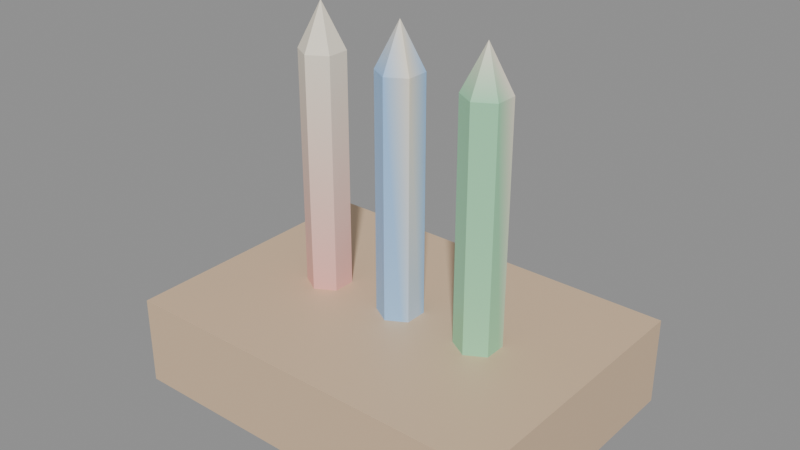 # Source: KID_LAPIS_COR_v01.blend  (saved by Blender 4.2.66; exported with 4.5.12 LTS)
import bpy
from mathutils import Matrix  # noqa: F401  (used for matrix-valued properties, if any)

bpy.ops.wm.read_factory_settings(use_empty=True)
scene = bpy.context.scene
scene.name = 'Scene'

# ---- materials (node trees are filled in below, after node groups)
mat_polyroom_pbr = bpy.data.materials.new('Polyroom_PBR')

# ---- material node trees
mat_polyroom_pbr.use_nodes = True; mat_polyroom_pbr.node_tree.nodes.clear()
_N = mat_polyroom_pbr.node_tree.nodes; _L = mat_polyroom_pbr.node_tree.links
n0 = _N.new('ShaderNodeOutputMaterial'); n0.name = 'Material Output'; n0.location = (300, 0)
n1 = _N.new('ShaderNodeBsdfPrincipled'); n1.name = 'Principled BSDF'; n1.location = (0, 0)
n2 = _N.new('ShaderNodeVertexColor'); n2.name = 'Color Attribute'; n2.location = (-300, 0)
n2.layer_name = 'Color'
_L.new(n2.outputs[0], n1.inputs[0])
_L.new(n1.outputs[0], n0.inputs[0])
n0.is_active_output = True

# ---- meshes
me_kid_lapis_cor_v01 = bpy.data.meshes.new('KID_LAPIS_COR_v01')
me_kid_lapis_cor_v01.from_pydata([(-0.175, -0.125, 0.01), (-0.175, -0.125, 0.09), (-0.175, 0.125, 0.01), (-0.175, 0.125, 0.09), (0.175, -0.125, 0.01), (0.175, -0.125, 0.09), (0.175, 0.125, 0.01), (0.175, 0.125, 0.09), (-0.08, 0.02, 3.725e-09), (-0.08, 0.02, 0.3), (-0.06268, 0.01, 3.725e-09), (-0.06268, -0.01, 3.725e-09), (-0.08, -0.02, 3.725e-09), (-0.09732, -0.01, 3.725e-09), (-0.09732, 0.01, 3.725e-09), (-0.09732, 0.01, 0.3), (-0.06268, 0.01, 0.3), (-0.06268, -0.01, 0.3), (-0.08, -0.02, 0.3), (-0.09732, -0.01, 0.3), (-0.08, 0.0, 0.34), (0.0, 0.02, 3.725e-09), (0.01732, 0.01, 3.725e-09), (0.01732, 0.01, 0.3), (0.01732, -0.01, 3.725e-09), (0.0, -0.02, 3.725e-09), (0.0, -0.02, 0.3), (-0.01732, -0.01, 3.725e-09), (-0.01732, -0.01, 0.3), (-0.01732, 0.01, 3.725e-09), (-0.01732, 0.01, 0.3), (0.0, 0.02, 0.3), (0.01732, -0.01, 0.3), (0.0, 0.0, 0.34), (0.08, 0.02, 3.725e-09), (0.08, 0.02, 0.3), (0.09732, 0.01, 3.725e-09), (0.09732, -0.01, 3.725e-09), (0.09732, -0.01, 0.3), (0.08, -0.02, 3.725e-09), (0.08, -0.02, 0.3), (0.06268, -0.01, 3.725e-09), (0.06268, -0.01, 0.3), (0.06268, 0.01, 3.725e-09), (0.06268, 0.01, 0.3), (0.09732, 0.01, 0.3), (0.08, 0.0, 0.34)], [], [(0, 1, 3, 2), (2, 3, 7, 6), (6, 7, 5, 4), (4, 5, 1, 0), (2, 6, 4, 0), (7, 3, 1, 5), (8, 9, 16, 10), (10, 16, 17, 11), (11, 17, 18, 12), (12, 18, 19, 13), (16, 9, 15, 19, 18, 17), (13, 19, 15, 14), (14, 15, 9, 8), (8, 10, 11, 12, 13, 14), (9, 20, 16), (16, 20, 17), (17, 20, 18), (18, 20, 19), (19, 20, 15), (15, 20, 9), (21, 31, 23, 22), (22, 23, 32, 24), (24, 32, 26, 25), (25, 26, 28, 27), (23, 32, 26, 28, 30, 31), (27, 28, 30, 29), (29, 30, 31, 21), (21, 22, 24, 25, 27, 29), (31, 33, 23), (23, 33, 32), (32, 33, 26), (26, 33, 28), (28, 33, 30), (30, 33, 31), (34, 35, 45, 36), (36, 45, 38, 37), (37, 38, 40, 39), (39, 40, 42, 41), (45, 35, 44, 42, 40, 38), (41, 42, 44, 43), (43, 44, 35, 34), (34, 36, 37, 39, 41, 43), (35, 46, 45), (45, 46, 38), (38, 46, 40), (40, 46, 42), (42, 46, 44), (44, 46, 35)])
_uv = me_kid_lapis_cor_v01.uv_layers.new(name='UVMap')
_uv.uv.foreach_set('vector', [0.1181, 0.8661, 0.007246, 0.8661, 0.007246, 0.5143, 0.1181, 0.5143, 0.8524, 0.4998, 0.7399, 0.4998, 0.7399, 0.007246, 0.8524, 0.007246, 0.2435, 0.8661, 0.1326, 0.8661, 0.1326, 0.5143, 0.2435, 0.5143, 0.9795, 0.4998, 0.8669, 0.4998, 0.8669, 0.007246, 0.9795, 0.007246, 0.3591, 0.007246, 0.3591, 0.4998, 0.007246, 0.4998, 0.007246, 0.007246, 0.7254, 0.007246, 0.7254, 0.4998, 0.3736, 0.4998, 0.3736, 0.007246, 0.2823, 0.9928, 0.2823, 0.5706, 0.3067, 0.5706, 0.3067, 0.9928, 0.6374, 0.9897, 0.6374, 0.574, 0.6656, 0.574, 0.6656, 0.9897, 0.3212, 0.9928, 0.3212, 0.5706, 0.3456, 0.5706, 0.3456, 0.9928, 0.3456, 0.9928, 0.3456, 0.5706, 0.37, 0.5706, 0.37, 0.9928, 0.1825, 0.9228, 0.1581, 0.9369, 0.1337, 0.9228, 0.1337, 0.8947, 0.1581, 0.8806, 0.1825, 0.8947, 0.6801, 0.9897, 0.6801, 0.574, 0.7082, 0.574, 0.7082, 0.9897, 0.258, 0.9928, 0.258, 0.5706, 0.2823, 0.5706, 0.2823, 0.9928, 0.934, 0.5706, 0.9096, 0.5565, 0.9096, 0.5284, 0.934, 0.5143, 0.9583, 0.5284, 0.9583, 0.5565, 0.2823, 0.5706, 0.2823, 0.5143, 0.3067, 0.5706, 0.6374, 0.574, 0.6515, 0.5143, 0.6656, 0.574, 0.3212, 0.5706, 0.3456, 0.5143, 0.3456, 0.5706, 0.3456, 0.5706, 0.3456, 0.5143, 0.37, 0.5706, 0.6801, 0.574, 0.6941, 0.5143, 0.7082, 0.574, 0.258, 0.5706, 0.2823, 0.5143, 0.2823, 0.5706, 0.4088, 0.9928, 0.4088, 0.5706, 0.4332, 0.5706, 0.4332, 0.9928, 0.7227, 0.9897, 0.7227, 0.574, 0.7508, 0.574, 0.7508, 0.9897, 0.4477, 0.9928, 0.4477, 0.5706, 0.4721, 0.5706, 0.4721, 0.9928, 0.4721, 0.9928, 0.4721, 0.5706, 0.4964, 0.5706, 0.4964, 0.9928, 0.007246, 0.8947, 0.03162, 0.8806, 0.056, 0.8947, 0.056, 0.9228, 0.03162, 0.9369, 0.007246, 0.9228, 0.7653, 0.9897, 0.7653, 0.574, 0.7935, 0.574, 0.7935, 0.9897, 0.3845, 0.9928, 0.3845, 0.5706, 0.4088, 0.5706, 0.4088, 0.9928, 0.07049, 0.9228, 0.07049, 0.8947, 0.09486, 0.8806, 0.1192, 0.8947, 0.1192, 0.9228, 0.09486, 0.9369, 0.4088, 0.5706, 0.4088, 0.5143, 0.4332, 0.5706, 0.7227, 0.574, 0.7368, 0.5143, 0.7508, 0.574, 0.4477, 0.5706, 0.4721, 0.5143, 0.4721, 0.5706, 0.4721, 0.5706, 0.4721, 0.5143, 0.4964, 0.5706, 0.7653, 0.574, 0.7794, 0.5143, 0.7935, 0.574, 0.3845, 0.5706, 0.4088, 0.5143, 0.4088, 0.5706, 0.5353, 0.9928, 0.5353, 0.5706, 0.5597, 0.5706, 0.5597, 0.9928, 0.808, 0.9897, 0.808, 0.574, 0.8361, 0.574, 0.8361, 0.9897, 0.5742, 0.9928, 0.5742, 0.5706, 0.5986, 0.5706, 0.5986, 0.9928, 0.5986, 0.9928, 0.5986, 0.5706, 0.6229, 0.5706, 0.6229, 0.9928, 0.9583, 0.6273, 0.934, 0.6414, 0.9096, 0.6273, 0.9096, 0.5991, 0.934, 0.5851, 0.9583, 0.5991, 0.8669, 0.9897, 0.8669, 0.574, 0.8951, 0.574, 0.8951, 0.9897, 0.5109, 0.9928, 0.5109, 0.5706, 0.5353, 0.5706, 0.5353, 0.9928, 0.934, 0.7121, 0.9096, 0.6981, 0.9096, 0.6699, 0.934, 0.6558, 0.9583, 0.6699, 0.9583, 0.6981, 0.5353, 0.5706, 0.5353, 0.5143, 0.5597, 0.5706, 0.808, 0.574, 0.822, 0.5143, 0.8361, 0.574, 0.5742, 0.5706, 0.5986, 0.5143, 0.5986, 0.5706, 0.5986, 0.5706, 0.5986, 0.5143, 0.6229, 0.5706, 0.8669, 0.574, 0.881, 0.5143, 0.8951, 0.574, 0.5109, 0.5706, 0.5353, 0.5143, 0.5353, 0.5706])
_ca = me_kid_lapis_cor_v01.color_attributes.new('Color', 'FLOAT_COLOR', 'POINT')
_ca.data.foreach_set('color', [0.72, 0.52, 0.34, 1.0, 0.72, 0.52, 0.34, 1.0, 0.72, 0.52, 0.34, 1.0, 0.72, 0.52, 0.34, 1.0, 0.72, 0.52, 0.34, 1.0, 0.72, 0.52, 0.34, 1.0, 0.72, 0.52, 0.34, 1.0, 0.72, 0.52, 0.34, 1.0, 0.9, 0.3, 0.3, 1.0, 0.9, 0.3, 0.3, 1.0, 0.9, 0.3, 0.3, 1.0, 0.9, 0.3, 0.3, 1.0, 0.9, 0.3, 0.3, 1.0, 0.9, 0.3, 0.3, 1.0, 0.9, 0.3, 0.3, 1.0, 0.9, 0.3, 0.3, 1.0, 0.93, 0.85, 0.7, 1.0, 0.93, 0.85, 0.7, 1.0, 0.93, 0.85, 0.7, 1.0, 0.93, 0.85, 0.7, 1.0, 0.93, 0.85, 0.7, 1.0, 0.35, 0.6, 0.95, 1.0, 0.35, 0.6, 0.95, 1.0, 0.35, 0.6, 0.95, 1.0, 0.35, 0.6, 0.95, 1.0, 0.35, 0.6, 0.95, 1.0, 0.35, 0.6, 0.95, 1.0, 0.35, 0.6, 0.95, 1.0, 0.35, 0.6, 0.95, 1.0, 0.35, 0.6, 0.95, 1.0, 0.35, 0.6, 0.95, 1.0, 0.93, 0.85, 0.7, 1.0, 0.93, 0.85, 0.7, 1.0, 0.93, 0.85, 0.7, 1.0, 0.35, 0.75, 0.45, 1.0, 0.35, 0.75, 0.45, 1.0, 0.35, 0.75, 0.45, 1.0, 0.35, 0.75, 0.45, 1.0, 0.35, 0.75, 0.45, 1.0, 0.35, 0.75, 0.45, 1.0, 0.35, 0.75, 0.45, 1.0, 0.35, 0.75, 0.45, 1.0, 0.35, 0.75, 0.45, 1.0, 0.35, 0.75, 0.45, 1.0, 0.35, 0.75, 0.45, 1.0, 0.93, 0.85, 0.7, 1.0, 0.93, 0.85, 0.7, 1.0])
me_kid_lapis_cor_v01.materials.append(mat_polyroom_pbr)
me_kid_lapis_cor_v01.update()

# ---- objects
ob_kid_lapis_cor_v01 = bpy.data.objects.new('KID_LAPIS_COR_v01', me_kid_lapis_cor_v01)

# ---- transforms, parenting, visibility, modifiers, constraints
ob_kid_lapis_cor_v01.location = (0.0, 0.0, 0.0)

# ---- collection membership
scene.collection.objects.link(ob_kid_lapis_cor_v01)

# ---- scene / render settings (as saved in the file)
scene.frame_start = 1; scene.frame_end = 250; scene.frame_set(1)
scene.render.engine = 'BLENDER_EEVEE_NEXT'
bpy.context.view_layer.update()

# ---- added for rendering (the .blend has no active camera and no usable light): camera, sun + grey world if the file has none
cam_auto = bpy.data.cameras.new('AutoCamera')
cam_auto.lens = 50.0
cam_auto.sensor_width = 36.0
cam_auto.clip_end = 1000.0
ob_auto_camera = bpy.data.objects.new('AutoCamera', cam_auto)
scene.collection.objects.link(ob_auto_camera)
ob_auto_camera.location = (0.507273, -0.608728, 0.575818)
ob_auto_camera.rotation_euler = (1.09748, -7.21219e-08, 0.694738)
scene.camera = ob_auto_camera
light_auto_sun = bpy.data.lights.new('AutoSun', 'SUN')
light_auto_sun.energy = 3.0
light_auto_sun.angle = 0.0523599
ob_auto_sun = bpy.data.objects.new('AutoSun', light_auto_sun)
scene.collection.objects.link(ob_auto_sun)
ob_auto_sun.rotation_euler = (0.872665, 0.174533, 0.523599)
if scene.world is None:
    world_auto = bpy.data.worlds.new('AutoWorld')
    world_auto.color = (0.3, 0.3, 0.3)
    scene.world = world_auto
bpy.context.view_layer.update()
